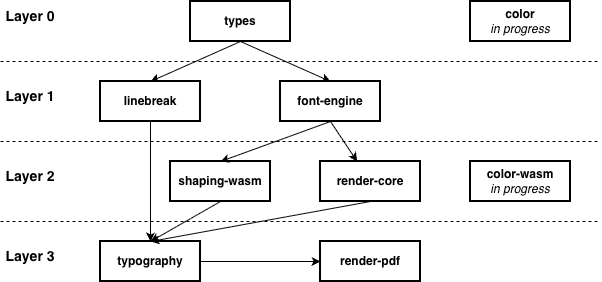

The diagram above was exported from draw.io. Its source (the exported page's mxGraphModel, read from the mxfile embedded in the PNG):
<mxGraphModel dx="1006" dy="659" grid="1" gridSize="10" guides="1" tooltips="1" connect="1" arrows="1" fold="1" page="1" pageScale="1" pageWidth="827" pageHeight="1169" math="0" shadow="0">
  <root>
    <mxCell id="0" />
    <mxCell id="1" parent="0" />
    <mxCell id="MNI_yKl6zUY4lnFwjpGh-1" parent="1" style="rounded=0;whiteSpace=wrap;html=1;strokeWidth=2;" value="&lt;b&gt;types&lt;/b&gt;" vertex="1">
      <mxGeometry height="40" width="100" x="230" y="80" as="geometry" />
    </mxCell>
    <mxCell id="MNI_yKl6zUY4lnFwjpGh-2" parent="1" style="rounded=0;whiteSpace=wrap;html=1;strokeWidth=2;" value="&lt;b&gt;color&lt;/b&gt;&lt;br&gt;&lt;i&gt;in progress&lt;/i&gt;" vertex="1">
      <mxGeometry height="40" width="100" x="510" y="80" as="geometry" />
    </mxCell>
    <mxCell id="MNI_yKl6zUY4lnFwjpGh-3" parent="1" style="rounded=0;whiteSpace=wrap;html=1;strokeWidth=2;" value="&lt;b&gt;linebreak&lt;/b&gt;" vertex="1">
      <mxGeometry height="40" width="100" x="140" y="160" as="geometry" />
    </mxCell>
    <mxCell id="MNI_yKl6zUY4lnFwjpGh-4" parent="1" style="rounded=0;whiteSpace=wrap;html=1;strokeWidth=2;" value="&lt;b&gt;font-engine&lt;/b&gt;" vertex="1">
      <mxGeometry height="40" width="100" x="320" y="160" as="geometry" />
    </mxCell>
    <mxCell id="MNI_yKl6zUY4lnFwjpGh-5" parent="1" style="rounded=0;whiteSpace=wrap;html=1;strokeWidth=2;" value="&lt;b&gt;shaping-wasm&lt;/b&gt;" vertex="1">
      <mxGeometry height="40" width="100" x="210" y="240" as="geometry" />
    </mxCell>
    <mxCell id="MNI_yKl6zUY4lnFwjpGh-6" parent="1" style="rounded=0;whiteSpace=wrap;html=1;strokeWidth=2;" value="&lt;b&gt;render-core&lt;/b&gt;" vertex="1">
      <mxGeometry height="40" width="100" x="360" y="240" as="geometry" />
    </mxCell>
    <mxCell id="MNI_yKl6zUY4lnFwjpGh-7" parent="1" style="rounded=0;whiteSpace=wrap;html=1;strokeWidth=2;" value="&lt;b&gt;render-pdf&lt;/b&gt;" vertex="1">
      <mxGeometry height="40" width="100" x="360" y="320" as="geometry" />
    </mxCell>
    <mxCell id="MNI_yKl6zUY4lnFwjpGh-8" parent="1" style="rounded=0;whiteSpace=wrap;html=1;strokeWidth=2;" value="&lt;b&gt;typography&lt;/b&gt;" vertex="1">
      <mxGeometry height="40" width="100" x="140" y="320" as="geometry" />
    </mxCell>
    <mxCell id="MNI_yKl6zUY4lnFwjpGh-9" parent="1" style="text;html=1;whiteSpace=wrap;strokeColor=none;fillColor=none;align=center;verticalAlign=middle;rounded=0;fontStyle=1;fontSize=14;" value="Layer 0" vertex="1">
      <mxGeometry height="30" width="60" x="40" y="80" as="geometry" />
    </mxCell>
    <mxCell id="MNI_yKl6zUY4lnFwjpGh-10" parent="1" style="text;html=1;whiteSpace=wrap;strokeColor=none;fillColor=none;align=center;verticalAlign=middle;rounded=0;fontStyle=1;fontSize=14;" value="Layer 1" vertex="1">
      <mxGeometry height="30" width="60" x="40" y="160" as="geometry" />
    </mxCell>
    <mxCell id="MNI_yKl6zUY4lnFwjpGh-11" edge="1" parent="1" source="MNI_yKl6zUY4lnFwjpGh-1" style="endArrow=classic;html=1;rounded=0;exitX=0.5;exitY=1;exitDx=0;exitDy=0;entryX=0.5;entryY=0;entryDx=0;entryDy=0;fillColor=#1ba1e2;strokeColor=#000000;strokeWidth=1;" target="MNI_yKl6zUY4lnFwjpGh-4" value="">
      <mxGeometry height="50" relative="1" width="50" as="geometry">
        <mxPoint x="410" y="370" as="sourcePoint" />
        <mxPoint x="460" y="320" as="targetPoint" />
      </mxGeometry>
    </mxCell>
    <mxCell id="MNI_yKl6zUY4lnFwjpGh-12" edge="1" parent="1" source="MNI_yKl6zUY4lnFwjpGh-1" style="endArrow=classic;html=1;rounded=0;exitX=0.5;exitY=1;exitDx=0;exitDy=0;entryX=0.5;entryY=0;entryDx=0;entryDy=0;fillColor=#1ba1e2;strokeColor=#000000;strokeWidth=1;" target="MNI_yKl6zUY4lnFwjpGh-3" value="">
      <mxGeometry height="50" relative="1" width="50" as="geometry">
        <mxPoint x="300" y="220" as="sourcePoint" />
        <mxPoint x="374" y="259" as="targetPoint" />
      </mxGeometry>
    </mxCell>
    <mxCell id="MNI_yKl6zUY4lnFwjpGh-13" edge="1" parent="1" source="MNI_yKl6zUY4lnFwjpGh-4" style="endArrow=classic;html=1;rounded=0;exitX=0.5;exitY=1;exitDx=0;exitDy=0;strokeWidth=1;fillColor=#1ba1e2;strokeColor=#000000;" target="MNI_yKl6zUY4lnFwjpGh-6" value="">
      <mxGeometry height="50" relative="1" width="50" as="geometry">
        <mxPoint x="410" y="370" as="sourcePoint" />
        <mxPoint x="460" y="320" as="targetPoint" />
      </mxGeometry>
    </mxCell>
    <mxCell id="MNI_yKl6zUY4lnFwjpGh-14" edge="1" parent="1" source="MNI_yKl6zUY4lnFwjpGh-4" style="endArrow=classic;html=1;rounded=0;exitX=0.5;exitY=1;exitDx=0;exitDy=0;entryX=0.5;entryY=0;entryDx=0;entryDy=0;fillColor=#1ba1e2;strokeColor=#000000;strokeWidth=1;" target="MNI_yKl6zUY4lnFwjpGh-5" value="">
      <mxGeometry height="50" relative="1" width="50" as="geometry">
        <mxPoint x="410" y="370" as="sourcePoint" />
        <mxPoint x="460" y="320" as="targetPoint" />
      </mxGeometry>
    </mxCell>
    <mxCell id="MNI_yKl6zUY4lnFwjpGh-17" edge="1" parent="1" source="MNI_yKl6zUY4lnFwjpGh-3" style="endArrow=classic;html=1;rounded=0;exitX=0.5;exitY=1;exitDx=0;exitDy=0;strokeWidth=1;fillColor=#1ba1e2;strokeColor=#000000;" target="MNI_yKl6zUY4lnFwjpGh-8" value="">
      <mxGeometry height="50" relative="1" width="50" as="geometry">
        <mxPoint x="450" y="370" as="sourcePoint" />
        <mxPoint x="500" y="320" as="targetPoint" />
      </mxGeometry>
    </mxCell>
    <mxCell id="MNI_yKl6zUY4lnFwjpGh-18" edge="1" parent="1" source="MNI_yKl6zUY4lnFwjpGh-5" style="endArrow=classic;html=1;rounded=0;exitX=0.5;exitY=1;exitDx=0;exitDy=0;entryX=0.5;entryY=0;entryDx=0;entryDy=0;strokeWidth=1;fillColor=#1ba1e2;strokeColor=#000000;" target="MNI_yKl6zUY4lnFwjpGh-8" value="">
      <mxGeometry height="50" relative="1" width="50" as="geometry">
        <mxPoint x="430" y="290" as="sourcePoint" />
        <mxPoint x="390" y="330" as="targetPoint" />
      </mxGeometry>
    </mxCell>
    <mxCell id="MNI_yKl6zUY4lnFwjpGh-20" edge="1" parent="1" source="MNI_yKl6zUY4lnFwjpGh-6" style="endArrow=classic;html=1;rounded=0;exitX=0.5;exitY=1;exitDx=0;exitDy=0;entryX=0.5;entryY=0;entryDx=0;entryDy=0;strokeWidth=1;fillColor=#1ba1e2;strokeColor=#000000;" target="MNI_yKl6zUY4lnFwjpGh-8" value="">
      <mxGeometry height="50" relative="1" width="50" as="geometry">
        <mxPoint x="450" y="370" as="sourcePoint" />
        <mxPoint x="500" y="320" as="targetPoint" />
      </mxGeometry>
    </mxCell>
    <mxCell id="MNI_yKl6zUY4lnFwjpGh-21" edge="1" parent="1" source="MNI_yKl6zUY4lnFwjpGh-8" style="endArrow=classic;html=1;rounded=0;exitX=1;exitY=0.5;exitDx=0;exitDy=0;entryX=0;entryY=0.5;entryDx=0;entryDy=0;fillColor=#1ba1e2;strokeColor=#000000;strokeWidth=1;" target="MNI_yKl6zUY4lnFwjpGh-7" value="">
      <mxGeometry height="50" relative="1" width="50" as="geometry">
        <mxPoint x="450" y="370" as="sourcePoint" />
        <mxPoint x="500" y="320" as="targetPoint" />
      </mxGeometry>
    </mxCell>
    <mxCell id="MNI_yKl6zUY4lnFwjpGh-23" edge="1" parent="1" style="endArrow=none;dashed=1;html=1;rounded=0;" value="">
      <mxGeometry height="50" relative="1" width="50" as="geometry">
        <mxPoint x="40" y="140" as="sourcePoint" />
        <mxPoint x="640" y="140" as="targetPoint" />
      </mxGeometry>
    </mxCell>
    <mxCell id="MNI_yKl6zUY4lnFwjpGh-24" edge="1" parent="1" style="endArrow=none;dashed=1;html=1;rounded=0;" value="">
      <mxGeometry height="50" relative="1" width="50" as="geometry">
        <mxPoint x="40" y="220" as="sourcePoint" />
        <mxPoint x="640" y="220" as="targetPoint" />
      </mxGeometry>
    </mxCell>
    <mxCell id="MNI_yKl6zUY4lnFwjpGh-25" edge="1" parent="1" style="endArrow=none;dashed=1;html=1;rounded=0;" value="">
      <mxGeometry height="50" relative="1" width="50" as="geometry">
        <mxPoint x="40" y="300" as="sourcePoint" />
        <mxPoint x="640" y="300" as="targetPoint" />
      </mxGeometry>
    </mxCell>
    <mxCell id="MNI_yKl6zUY4lnFwjpGh-26" parent="1" style="text;html=1;whiteSpace=wrap;strokeColor=none;fillColor=none;align=center;verticalAlign=middle;rounded=0;fontStyle=1;fontSize=14;" value="Layer 2" vertex="1">
      <mxGeometry height="30" width="60" x="40" y="240" as="geometry" />
    </mxCell>
    <mxCell id="MNI_yKl6zUY4lnFwjpGh-27" parent="1" style="text;html=1;whiteSpace=wrap;strokeColor=none;fillColor=none;align=center;verticalAlign=middle;rounded=0;fontStyle=1;fontSize=14;" value="Layer 3" vertex="1">
      <mxGeometry height="30" width="60" x="40" y="320" as="geometry" />
    </mxCell>
    <mxCell id="MNI_yKl6zUY4lnFwjpGh-28" parent="1" style="rounded=0;whiteSpace=wrap;html=1;strokeWidth=2;" value="&lt;b&gt;color-wasm&lt;/b&gt;&lt;br&gt;&lt;i&gt;in progress&lt;/i&gt;" vertex="1">
      <mxGeometry height="40" width="100" x="510" y="240" as="geometry" />
    </mxCell>
  </root>
</mxGraphModel>